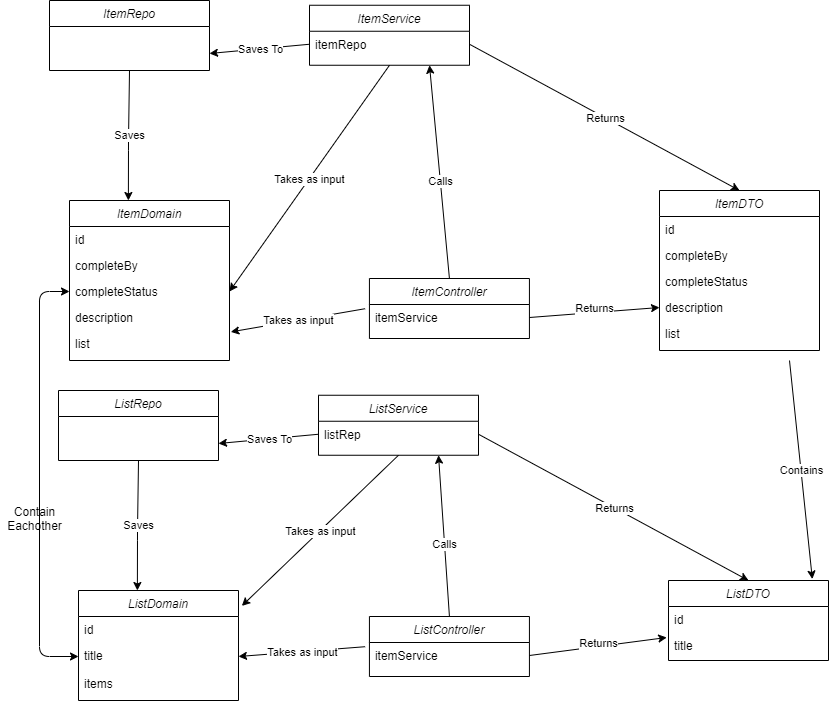

The diagram above was exported from draw.io. Its source (the exported page's mxGraphModel, read from the mxfile embedded in the PNG):
<mxGraphModel dx="2105" dy="548" grid="1" gridSize="10" guides="1" tooltips="1" connect="1" arrows="1" fold="1" page="1" pageScale="1" pageWidth="827" pageHeight="1169" math="0" shadow="0">
  <root>
    <mxCell id="WIyWlLk6GJQsqaUBKTNV-0" />
    <mxCell id="WIyWlLk6GJQsqaUBKTNV-1" parent="WIyWlLk6GJQsqaUBKTNV-0" />
    <mxCell id="zkfFHV4jXpPFQw0GAbJ--0" value="ItemDTO" style="swimlane;fontStyle=2;align=center;verticalAlign=top;childLayout=stackLayout;horizontal=1;startSize=26;horizontalStack=0;resizeParent=1;resizeLast=0;collapsible=1;marginBottom=0;rounded=0;shadow=0;strokeWidth=1;" parent="WIyWlLk6GJQsqaUBKTNV-1" vertex="1">
      <mxGeometry x="630" y="240" width="160" height="160" as="geometry">
        <mxRectangle x="230" y="140" width="160" height="26" as="alternateBounds" />
      </mxGeometry>
    </mxCell>
    <mxCell id="zkfFHV4jXpPFQw0GAbJ--1" value="id" style="text;align=left;verticalAlign=top;spacingLeft=4;spacingRight=4;overflow=hidden;rotatable=0;points=[[0,0.5],[1,0.5]];portConstraint=eastwest;" parent="zkfFHV4jXpPFQw0GAbJ--0" vertex="1">
      <mxGeometry y="26" width="160" height="26" as="geometry" />
    </mxCell>
    <mxCell id="zkfFHV4jXpPFQw0GAbJ--2" value="completeBy" style="text;align=left;verticalAlign=top;spacingLeft=4;spacingRight=4;overflow=hidden;rotatable=0;points=[[0,0.5],[1,0.5]];portConstraint=eastwest;rounded=0;shadow=0;html=0;" parent="zkfFHV4jXpPFQw0GAbJ--0" vertex="1">
      <mxGeometry y="52" width="160" height="26" as="geometry" />
    </mxCell>
    <mxCell id="zkfFHV4jXpPFQw0GAbJ--3" value="completeStatus" style="text;align=left;verticalAlign=top;spacingLeft=4;spacingRight=4;overflow=hidden;rotatable=0;points=[[0,0.5],[1,0.5]];portConstraint=eastwest;rounded=0;shadow=0;html=0;" parent="zkfFHV4jXpPFQw0GAbJ--0" vertex="1">
      <mxGeometry y="78" width="160" height="26" as="geometry" />
    </mxCell>
    <mxCell id="zkfFHV4jXpPFQw0GAbJ--5" value="description" style="text;align=left;verticalAlign=top;spacingLeft=4;spacingRight=4;overflow=hidden;rotatable=0;points=[[0,0.5],[1,0.5]];portConstraint=eastwest;" parent="zkfFHV4jXpPFQw0GAbJ--0" vertex="1">
      <mxGeometry y="104" width="160" height="26" as="geometry" />
    </mxCell>
    <mxCell id="DovxsPxaszXg0LHYn7mT-72" value="list" style="text;align=left;verticalAlign=top;spacingLeft=4;spacingRight=4;overflow=hidden;rotatable=0;points=[[0,0.5],[1,0.5]];portConstraint=eastwest;" vertex="1" parent="zkfFHV4jXpPFQw0GAbJ--0">
      <mxGeometry y="130" width="160" height="26" as="geometry" />
    </mxCell>
    <mxCell id="DovxsPxaszXg0LHYn7mT-0" value="ItemRepo" style="swimlane;fontStyle=2;align=center;verticalAlign=top;childLayout=stackLayout;horizontal=1;startSize=26;horizontalStack=0;resizeParent=1;resizeLast=0;collapsible=1;marginBottom=0;rounded=0;shadow=0;strokeWidth=1;" vertex="1" parent="WIyWlLk6GJQsqaUBKTNV-1">
      <mxGeometry x="20" y="50" width="160" height="70" as="geometry">
        <mxRectangle x="230" y="140" width="160" height="26" as="alternateBounds" />
      </mxGeometry>
    </mxCell>
    <mxCell id="DovxsPxaszXg0LHYn7mT-9" value="" style="endArrow=classic;html=1;exitX=0;exitY=0.5;exitDx=0;exitDy=0;" edge="1" parent="WIyWlLk6GJQsqaUBKTNV-1" source="DovxsPxaszXg0LHYn7mT-20">
      <mxGeometry relative="1" as="geometry">
        <mxPoint x="290" y="103" as="sourcePoint" />
        <mxPoint x="180" y="103" as="targetPoint" />
      </mxGeometry>
    </mxCell>
    <mxCell id="DovxsPxaszXg0LHYn7mT-10" value="Saves To" style="edgeLabel;resizable=0;html=1;align=center;verticalAlign=middle;" connectable="0" vertex="1" parent="DovxsPxaszXg0LHYn7mT-9">
      <mxGeometry relative="1" as="geometry" />
    </mxCell>
    <mxCell id="DovxsPxaszXg0LHYn7mT-11" value="ItemController" style="swimlane;fontStyle=2;align=center;verticalAlign=top;childLayout=stackLayout;horizontal=1;startSize=26;horizontalStack=0;resizeParent=1;resizeLast=0;collapsible=1;marginBottom=0;rounded=0;shadow=0;strokeWidth=1;" vertex="1" parent="WIyWlLk6GJQsqaUBKTNV-1">
      <mxGeometry x="339.93" y="328" width="160" height="60" as="geometry">
        <mxRectangle x="230" y="140" width="160" height="26" as="alternateBounds" />
      </mxGeometry>
    </mxCell>
    <mxCell id="DovxsPxaszXg0LHYn7mT-12" value="itemService" style="text;align=left;verticalAlign=top;spacingLeft=4;spacingRight=4;overflow=hidden;rotatable=0;points=[[0,0.5],[1,0.5]];portConstraint=eastwest;" vertex="1" parent="DovxsPxaszXg0LHYn7mT-11">
      <mxGeometry y="26" width="160" height="26" as="geometry" />
    </mxCell>
    <mxCell id="DovxsPxaszXg0LHYn7mT-17" value="" style="endArrow=classic;html=1;entryX=0;entryY=0.5;entryDx=0;entryDy=0;exitX=1;exitY=0.5;exitDx=0;exitDy=0;" edge="1" parent="WIyWlLk6GJQsqaUBKTNV-1" source="DovxsPxaszXg0LHYn7mT-12" target="zkfFHV4jXpPFQw0GAbJ--5">
      <mxGeometry relative="1" as="geometry">
        <mxPoint x="360" y="180" as="sourcePoint" />
        <mxPoint x="460" y="180" as="targetPoint" />
      </mxGeometry>
    </mxCell>
    <mxCell id="DovxsPxaszXg0LHYn7mT-18" value="Returns" style="edgeLabel;resizable=0;html=1;align=center;verticalAlign=middle;" connectable="0" vertex="1" parent="DovxsPxaszXg0LHYn7mT-17">
      <mxGeometry relative="1" as="geometry">
        <mxPoint y="-4.02000000000001" as="offset" />
      </mxGeometry>
    </mxCell>
    <mxCell id="DovxsPxaszXg0LHYn7mT-19" value="ItemService" style="swimlane;fontStyle=2;align=center;verticalAlign=top;childLayout=stackLayout;horizontal=1;startSize=26;horizontalStack=0;resizeParent=1;resizeLast=0;collapsible=1;marginBottom=0;rounded=0;shadow=0;strokeWidth=1;" vertex="1" parent="WIyWlLk6GJQsqaUBKTNV-1">
      <mxGeometry x="280" y="54.75" width="160" height="60" as="geometry">
        <mxRectangle x="230" y="140" width="160" height="26" as="alternateBounds" />
      </mxGeometry>
    </mxCell>
    <mxCell id="DovxsPxaszXg0LHYn7mT-20" value="itemRepo" style="text;align=left;verticalAlign=top;spacingLeft=4;spacingRight=4;overflow=hidden;rotatable=0;points=[[0,0.5],[1,0.5]];portConstraint=eastwest;" vertex="1" parent="DovxsPxaszXg0LHYn7mT-19">
      <mxGeometry y="26" width="160" height="26" as="geometry" />
    </mxCell>
    <mxCell id="DovxsPxaszXg0LHYn7mT-22" value="" style="endArrow=classic;html=1;entryX=0.75;entryY=1;entryDx=0;entryDy=0;exitX=0.5;exitY=0;exitDx=0;exitDy=0;" edge="1" parent="WIyWlLk6GJQsqaUBKTNV-1" source="DovxsPxaszXg0LHYn7mT-11" target="DovxsPxaszXg0LHYn7mT-19">
      <mxGeometry relative="1" as="geometry">
        <mxPoint x="600" y="120" as="sourcePoint" />
        <mxPoint x="460" y="180" as="targetPoint" />
      </mxGeometry>
    </mxCell>
    <mxCell id="DovxsPxaszXg0LHYn7mT-23" value="Calls" style="edgeLabel;resizable=0;html=1;align=center;verticalAlign=middle;" connectable="0" vertex="1" parent="DovxsPxaszXg0LHYn7mT-22">
      <mxGeometry relative="1" as="geometry">
        <mxPoint x="0.030000000000001137" y="8.54000000000002" as="offset" />
      </mxGeometry>
    </mxCell>
    <mxCell id="DovxsPxaszXg0LHYn7mT-24" value="" style="endArrow=classic;html=1;entryX=0.5;entryY=0;entryDx=0;entryDy=0;exitX=1;exitY=0.5;exitDx=0;exitDy=0;" edge="1" parent="WIyWlLk6GJQsqaUBKTNV-1" source="DovxsPxaszXg0LHYn7mT-20" target="zkfFHV4jXpPFQw0GAbJ--0">
      <mxGeometry relative="1" as="geometry">
        <mxPoint x="550" y="109" as="sourcePoint" />
        <mxPoint x="460.79999999999995" y="108.20799999999997" as="targetPoint" />
      </mxGeometry>
    </mxCell>
    <mxCell id="DovxsPxaszXg0LHYn7mT-25" value="Returns" style="edgeLabel;resizable=0;html=1;align=center;verticalAlign=middle;" connectable="0" vertex="1" parent="DovxsPxaszXg0LHYn7mT-24">
      <mxGeometry relative="1" as="geometry" />
    </mxCell>
    <mxCell id="DovxsPxaszXg0LHYn7mT-26" value="ItemDomain" style="swimlane;fontStyle=2;align=center;verticalAlign=top;childLayout=stackLayout;horizontal=1;startSize=26;horizontalStack=0;resizeParent=1;resizeLast=0;collapsible=1;marginBottom=0;rounded=0;shadow=0;strokeWidth=1;" vertex="1" parent="WIyWlLk6GJQsqaUBKTNV-1">
      <mxGeometry x="40" y="250" width="160" height="160" as="geometry">
        <mxRectangle x="230" y="140" width="160" height="26" as="alternateBounds" />
      </mxGeometry>
    </mxCell>
    <mxCell id="DovxsPxaszXg0LHYn7mT-27" value="id" style="text;align=left;verticalAlign=top;spacingLeft=4;spacingRight=4;overflow=hidden;rotatable=0;points=[[0,0.5],[1,0.5]];portConstraint=eastwest;" vertex="1" parent="DovxsPxaszXg0LHYn7mT-26">
      <mxGeometry y="26" width="160" height="26" as="geometry" />
    </mxCell>
    <mxCell id="DovxsPxaszXg0LHYn7mT-28" value="completeBy" style="text;align=left;verticalAlign=top;spacingLeft=4;spacingRight=4;overflow=hidden;rotatable=0;points=[[0,0.5],[1,0.5]];portConstraint=eastwest;rounded=0;shadow=0;html=0;" vertex="1" parent="DovxsPxaszXg0LHYn7mT-26">
      <mxGeometry y="52" width="160" height="26" as="geometry" />
    </mxCell>
    <mxCell id="DovxsPxaszXg0LHYn7mT-29" value="completeStatus" style="text;align=left;verticalAlign=top;spacingLeft=4;spacingRight=4;overflow=hidden;rotatable=0;points=[[0,0.5],[1,0.5]];portConstraint=eastwest;rounded=0;shadow=0;html=0;" vertex="1" parent="DovxsPxaszXg0LHYn7mT-26">
      <mxGeometry y="78" width="160" height="26" as="geometry" />
    </mxCell>
    <mxCell id="DovxsPxaszXg0LHYn7mT-30" value="description" style="text;align=left;verticalAlign=top;spacingLeft=4;spacingRight=4;overflow=hidden;rotatable=0;points=[[0,0.5],[1,0.5]];portConstraint=eastwest;" vertex="1" parent="DovxsPxaszXg0LHYn7mT-26">
      <mxGeometry y="104" width="160" height="26" as="geometry" />
    </mxCell>
    <mxCell id="DovxsPxaszXg0LHYn7mT-32" value="list" style="text;align=left;verticalAlign=top;spacingLeft=4;spacingRight=4;overflow=hidden;rotatable=0;points=[[0,0.5],[1,0.5]];portConstraint=eastwest;" vertex="1" parent="DovxsPxaszXg0LHYn7mT-26">
      <mxGeometry y="130" width="160" height="26" as="geometry" />
    </mxCell>
    <mxCell id="DovxsPxaszXg0LHYn7mT-35" value="" style="endArrow=classic;html=1;entryX=1.008;entryY=0.054;entryDx=0;entryDy=0;exitX=-0.027;exitY=0.162;exitDx=0;exitDy=0;exitPerimeter=0;entryPerimeter=0;" edge="1" parent="WIyWlLk6GJQsqaUBKTNV-1" source="DovxsPxaszXg0LHYn7mT-12" target="DovxsPxaszXg0LHYn7mT-32">
      <mxGeometry relative="1" as="geometry">
        <mxPoint x="650" y="120" as="sourcePoint" />
        <mxPoint x="460" y="180" as="targetPoint" />
      </mxGeometry>
    </mxCell>
    <mxCell id="DovxsPxaszXg0LHYn7mT-36" value="Takes as input" style="edgeLabel;resizable=0;html=1;align=center;verticalAlign=middle;" connectable="0" vertex="1" parent="DovxsPxaszXg0LHYn7mT-35">
      <mxGeometry relative="1" as="geometry" />
    </mxCell>
    <mxCell id="DovxsPxaszXg0LHYn7mT-37" value="" style="endArrow=classic;html=1;exitX=0.5;exitY=1;exitDx=0;exitDy=0;entryX=0.368;entryY=0;entryDx=0;entryDy=0;entryPerimeter=0;" edge="1" parent="WIyWlLk6GJQsqaUBKTNV-1" source="DovxsPxaszXg0LHYn7mT-0" target="DovxsPxaszXg0LHYn7mT-26">
      <mxGeometry relative="1" as="geometry">
        <mxPoint x="360" y="180" as="sourcePoint" />
        <mxPoint x="99" y="240" as="targetPoint" />
        <Array as="points">
          <mxPoint x="99" y="190" />
        </Array>
      </mxGeometry>
    </mxCell>
    <mxCell id="DovxsPxaszXg0LHYn7mT-38" value="Saves" style="edgeLabel;resizable=0;html=1;align=center;verticalAlign=middle;" connectable="0" vertex="1" parent="DovxsPxaszXg0LHYn7mT-37">
      <mxGeometry relative="1" as="geometry" />
    </mxCell>
    <mxCell id="DovxsPxaszXg0LHYn7mT-39" value="" style="endArrow=classic;html=1;entryX=1;entryY=0.5;entryDx=0;entryDy=0;exitX=0.5;exitY=1;exitDx=0;exitDy=0;" edge="1" parent="WIyWlLk6GJQsqaUBKTNV-1" source="DovxsPxaszXg0LHYn7mT-19" target="DovxsPxaszXg0LHYn7mT-29">
      <mxGeometry relative="1" as="geometry">
        <mxPoint x="660" y="130" as="sourcePoint" />
        <mxPoint x="680" y="280" as="targetPoint" />
      </mxGeometry>
    </mxCell>
    <mxCell id="DovxsPxaszXg0LHYn7mT-40" value="Takes as input" style="edgeLabel;resizable=0;html=1;align=center;verticalAlign=middle;" connectable="0" vertex="1" parent="DovxsPxaszXg0LHYn7mT-39">
      <mxGeometry relative="1" as="geometry" />
    </mxCell>
    <mxCell id="DovxsPxaszXg0LHYn7mT-41" value="ListDTO" style="swimlane;fontStyle=2;align=center;verticalAlign=top;childLayout=stackLayout;horizontal=1;startSize=26;horizontalStack=0;resizeParent=1;resizeLast=0;collapsible=1;marginBottom=0;rounded=0;shadow=0;strokeWidth=1;" vertex="1" parent="WIyWlLk6GJQsqaUBKTNV-1">
      <mxGeometry x="639" y="630" width="160" height="80" as="geometry">
        <mxRectangle x="230" y="140" width="160" height="26" as="alternateBounds" />
      </mxGeometry>
    </mxCell>
    <mxCell id="DovxsPxaszXg0LHYn7mT-42" value="id" style="text;align=left;verticalAlign=top;spacingLeft=4;spacingRight=4;overflow=hidden;rotatable=0;points=[[0,0.5],[1,0.5]];portConstraint=eastwest;" vertex="1" parent="DovxsPxaszXg0LHYn7mT-41">
      <mxGeometry y="26" width="160" height="26" as="geometry" />
    </mxCell>
    <mxCell id="DovxsPxaszXg0LHYn7mT-43" value="title" style="text;align=left;verticalAlign=top;spacingLeft=4;spacingRight=4;overflow=hidden;rotatable=0;points=[[0,0.5],[1,0.5]];portConstraint=eastwest;rounded=0;shadow=0;html=0;" vertex="1" parent="DovxsPxaszXg0LHYn7mT-41">
      <mxGeometry y="52" width="160" height="26" as="geometry" />
    </mxCell>
    <mxCell id="DovxsPxaszXg0LHYn7mT-46" value="ListRepo" style="swimlane;fontStyle=2;align=center;verticalAlign=top;childLayout=stackLayout;horizontal=1;startSize=26;horizontalStack=0;resizeParent=1;resizeLast=0;collapsible=1;marginBottom=0;rounded=0;shadow=0;strokeWidth=1;" vertex="1" parent="WIyWlLk6GJQsqaUBKTNV-1">
      <mxGeometry x="29" y="440" width="160" height="70" as="geometry">
        <mxRectangle x="230" y="140" width="160" height="26" as="alternateBounds" />
      </mxGeometry>
    </mxCell>
    <mxCell id="DovxsPxaszXg0LHYn7mT-47" value="" style="endArrow=classic;html=1;exitX=0;exitY=0.5;exitDx=0;exitDy=0;" edge="1" parent="WIyWlLk6GJQsqaUBKTNV-1" source="DovxsPxaszXg0LHYn7mT-54">
      <mxGeometry relative="1" as="geometry">
        <mxPoint x="299" y="493" as="sourcePoint" />
        <mxPoint x="189" y="493" as="targetPoint" />
      </mxGeometry>
    </mxCell>
    <mxCell id="DovxsPxaszXg0LHYn7mT-48" value="Saves To" style="edgeLabel;resizable=0;html=1;align=center;verticalAlign=middle;" connectable="0" vertex="1" parent="DovxsPxaszXg0LHYn7mT-47">
      <mxGeometry relative="1" as="geometry" />
    </mxCell>
    <mxCell id="DovxsPxaszXg0LHYn7mT-49" value="ListController" style="swimlane;fontStyle=2;align=center;verticalAlign=top;childLayout=stackLayout;horizontal=1;startSize=26;horizontalStack=0;resizeParent=1;resizeLast=0;collapsible=1;marginBottom=0;rounded=0;shadow=0;strokeWidth=1;" vertex="1" parent="WIyWlLk6GJQsqaUBKTNV-1">
      <mxGeometry x="339.93" y="666" width="160" height="60" as="geometry">
        <mxRectangle x="230" y="140" width="160" height="26" as="alternateBounds" />
      </mxGeometry>
    </mxCell>
    <mxCell id="DovxsPxaszXg0LHYn7mT-50" value="itemService" style="text;align=left;verticalAlign=top;spacingLeft=4;spacingRight=4;overflow=hidden;rotatable=0;points=[[0,0.5],[1,0.5]];portConstraint=eastwest;" vertex="1" parent="DovxsPxaszXg0LHYn7mT-49">
      <mxGeometry y="26" width="160" height="26" as="geometry" />
    </mxCell>
    <mxCell id="DovxsPxaszXg0LHYn7mT-51" value="" style="endArrow=classic;html=1;entryX=-0.011;entryY=0.192;entryDx=0;entryDy=0;exitX=1;exitY=0.5;exitDx=0;exitDy=0;entryPerimeter=0;" edge="1" parent="WIyWlLk6GJQsqaUBKTNV-1" source="DovxsPxaszXg0LHYn7mT-50" target="DovxsPxaszXg0LHYn7mT-43">
      <mxGeometry relative="1" as="geometry">
        <mxPoint x="369" y="570" as="sourcePoint" />
        <mxPoint x="639" y="747" as="targetPoint" />
      </mxGeometry>
    </mxCell>
    <mxCell id="DovxsPxaszXg0LHYn7mT-52" value="Returns" style="edgeLabel;resizable=0;html=1;align=center;verticalAlign=middle;" connectable="0" vertex="1" parent="DovxsPxaszXg0LHYn7mT-51">
      <mxGeometry relative="1" as="geometry">
        <mxPoint y="-4.02000000000001" as="offset" />
      </mxGeometry>
    </mxCell>
    <mxCell id="DovxsPxaszXg0LHYn7mT-53" value="ListService" style="swimlane;fontStyle=2;align=center;verticalAlign=top;childLayout=stackLayout;horizontal=1;startSize=26;horizontalStack=0;resizeParent=1;resizeLast=0;collapsible=1;marginBottom=0;rounded=0;shadow=0;strokeWidth=1;" vertex="1" parent="WIyWlLk6GJQsqaUBKTNV-1">
      <mxGeometry x="289" y="444.75" width="160" height="60" as="geometry">
        <mxRectangle x="230" y="140" width="160" height="26" as="alternateBounds" />
      </mxGeometry>
    </mxCell>
    <mxCell id="DovxsPxaszXg0LHYn7mT-54" value="listRep" style="text;align=left;verticalAlign=top;spacingLeft=4;spacingRight=4;overflow=hidden;rotatable=0;points=[[0,0.5],[1,0.5]];portConstraint=eastwest;" vertex="1" parent="DovxsPxaszXg0LHYn7mT-53">
      <mxGeometry y="26" width="160" height="26" as="geometry" />
    </mxCell>
    <mxCell id="DovxsPxaszXg0LHYn7mT-55" value="" style="endArrow=classic;html=1;entryX=0.75;entryY=1;entryDx=0;entryDy=0;exitX=0.5;exitY=0;exitDx=0;exitDy=0;" edge="1" parent="WIyWlLk6GJQsqaUBKTNV-1" source="DovxsPxaszXg0LHYn7mT-49" target="DovxsPxaszXg0LHYn7mT-53">
      <mxGeometry relative="1" as="geometry">
        <mxPoint x="609" y="510" as="sourcePoint" />
        <mxPoint x="469" y="570" as="targetPoint" />
      </mxGeometry>
    </mxCell>
    <mxCell id="DovxsPxaszXg0LHYn7mT-56" value="Calls" style="edgeLabel;resizable=0;html=1;align=center;verticalAlign=middle;" connectable="0" vertex="1" parent="DovxsPxaszXg0LHYn7mT-55">
      <mxGeometry relative="1" as="geometry">
        <mxPoint x="0.030000000000001137" y="8.54000000000002" as="offset" />
      </mxGeometry>
    </mxCell>
    <mxCell id="DovxsPxaszXg0LHYn7mT-57" value="" style="endArrow=classic;html=1;entryX=0.5;entryY=0;entryDx=0;entryDy=0;exitX=1;exitY=0.5;exitDx=0;exitDy=0;" edge="1" parent="WIyWlLk6GJQsqaUBKTNV-1" source="DovxsPxaszXg0LHYn7mT-54" target="DovxsPxaszXg0LHYn7mT-41">
      <mxGeometry relative="1" as="geometry">
        <mxPoint x="559" y="499" as="sourcePoint" />
        <mxPoint x="469.79999999999995" y="498.20799999999997" as="targetPoint" />
      </mxGeometry>
    </mxCell>
    <mxCell id="DovxsPxaszXg0LHYn7mT-58" value="Returns" style="edgeLabel;resizable=0;html=1;align=center;verticalAlign=middle;" connectable="0" vertex="1" parent="DovxsPxaszXg0LHYn7mT-57">
      <mxGeometry relative="1" as="geometry" />
    </mxCell>
    <mxCell id="DovxsPxaszXg0LHYn7mT-59" value="ListDomain" style="swimlane;fontStyle=2;align=center;verticalAlign=top;childLayout=stackLayout;horizontal=1;startSize=26;horizontalStack=0;resizeParent=1;resizeLast=0;collapsible=1;marginBottom=0;rounded=0;shadow=0;strokeWidth=1;" vertex="1" parent="WIyWlLk6GJQsqaUBKTNV-1">
      <mxGeometry x="49" y="640" width="160" height="110" as="geometry">
        <mxRectangle x="230" y="140" width="160" height="26" as="alternateBounds" />
      </mxGeometry>
    </mxCell>
    <mxCell id="DovxsPxaszXg0LHYn7mT-60" value="id" style="text;align=left;verticalAlign=top;spacingLeft=4;spacingRight=4;overflow=hidden;rotatable=0;points=[[0,0.5],[1,0.5]];portConstraint=eastwest;" vertex="1" parent="DovxsPxaszXg0LHYn7mT-59">
      <mxGeometry y="26" width="160" height="26" as="geometry" />
    </mxCell>
    <mxCell id="DovxsPxaszXg0LHYn7mT-61" value="title" style="text;align=left;verticalAlign=top;spacingLeft=4;spacingRight=4;overflow=hidden;rotatable=0;points=[[0,0.5],[1,0.5]];portConstraint=eastwest;rounded=0;shadow=0;html=0;" vertex="1" parent="DovxsPxaszXg0LHYn7mT-59">
      <mxGeometry y="52" width="160" height="28" as="geometry" />
    </mxCell>
    <mxCell id="DovxsPxaszXg0LHYn7mT-71" value="items" style="text;align=left;verticalAlign=top;spacingLeft=4;spacingRight=4;overflow=hidden;rotatable=0;points=[[0,0.5],[1,0.5]];portConstraint=eastwest;rounded=0;shadow=0;html=0;" vertex="1" parent="DovxsPxaszXg0LHYn7mT-59">
      <mxGeometry y="80" width="160" height="28" as="geometry" />
    </mxCell>
    <mxCell id="DovxsPxaszXg0LHYn7mT-65" value="" style="endArrow=classic;html=1;entryX=1;entryY=0.5;entryDx=0;entryDy=0;exitX=-0.027;exitY=0.162;exitDx=0;exitDy=0;exitPerimeter=0;" edge="1" parent="WIyWlLk6GJQsqaUBKTNV-1" source="DovxsPxaszXg0LHYn7mT-50" target="DovxsPxaszXg0LHYn7mT-61">
      <mxGeometry relative="1" as="geometry">
        <mxPoint x="659" y="510" as="sourcePoint" />
        <mxPoint x="210.27999999999997" y="745.404" as="targetPoint" />
      </mxGeometry>
    </mxCell>
    <mxCell id="DovxsPxaszXg0LHYn7mT-66" value="Takes as input" style="edgeLabel;resizable=0;html=1;align=center;verticalAlign=middle;" connectable="0" vertex="1" parent="DovxsPxaszXg0LHYn7mT-65">
      <mxGeometry relative="1" as="geometry" />
    </mxCell>
    <mxCell id="DovxsPxaszXg0LHYn7mT-67" value="" style="endArrow=classic;html=1;exitX=0.5;exitY=1;exitDx=0;exitDy=0;entryX=0.368;entryY=0;entryDx=0;entryDy=0;entryPerimeter=0;" edge="1" parent="WIyWlLk6GJQsqaUBKTNV-1" source="DovxsPxaszXg0LHYn7mT-46" target="DovxsPxaszXg0LHYn7mT-59">
      <mxGeometry relative="1" as="geometry">
        <mxPoint x="369" y="570" as="sourcePoint" />
        <mxPoint x="108" y="630" as="targetPoint" />
        <Array as="points">
          <mxPoint x="108" y="580" />
        </Array>
      </mxGeometry>
    </mxCell>
    <mxCell id="DovxsPxaszXg0LHYn7mT-68" value="Saves" style="edgeLabel;resizable=0;html=1;align=center;verticalAlign=middle;" connectable="0" vertex="1" parent="DovxsPxaszXg0LHYn7mT-67">
      <mxGeometry relative="1" as="geometry" />
    </mxCell>
    <mxCell id="DovxsPxaszXg0LHYn7mT-69" value="" style="endArrow=classic;html=1;entryX=1.021;entryY=0.14;entryDx=0;entryDy=0;exitX=0.5;exitY=1;exitDx=0;exitDy=0;entryPerimeter=0;" edge="1" parent="WIyWlLk6GJQsqaUBKTNV-1" source="DovxsPxaszXg0LHYn7mT-53" target="DovxsPxaszXg0LHYn7mT-59">
      <mxGeometry relative="1" as="geometry">
        <mxPoint x="669" y="520" as="sourcePoint" />
        <mxPoint x="209" y="731" as="targetPoint" />
      </mxGeometry>
    </mxCell>
    <mxCell id="DovxsPxaszXg0LHYn7mT-70" value="Takes as input" style="edgeLabel;resizable=0;html=1;align=center;verticalAlign=middle;" connectable="0" vertex="1" parent="DovxsPxaszXg0LHYn7mT-69">
      <mxGeometry relative="1" as="geometry" />
    </mxCell>
    <mxCell id="DovxsPxaszXg0LHYn7mT-73" value="" style="endArrow=classic;html=1;entryX=0.899;entryY=-0.018;entryDx=0;entryDy=0;entryPerimeter=0;" edge="1" parent="WIyWlLk6GJQsqaUBKTNV-1" target="DovxsPxaszXg0LHYn7mT-41">
      <mxGeometry relative="1" as="geometry">
        <mxPoint x="760" y="410" as="sourcePoint" />
        <mxPoint x="460" y="480" as="targetPoint" />
      </mxGeometry>
    </mxCell>
    <mxCell id="DovxsPxaszXg0LHYn7mT-74" value="Contains" style="edgeLabel;resizable=0;html=1;align=center;verticalAlign=middle;" connectable="0" vertex="1" parent="DovxsPxaszXg0LHYn7mT-73">
      <mxGeometry relative="1" as="geometry" />
    </mxCell>
    <mxCell id="DovxsPxaszXg0LHYn7mT-78" value="Contain&lt;br&gt;Eachother" style="text;html=1;strokeColor=none;fillColor=none;align=center;verticalAlign=middle;whiteSpace=wrap;rounded=0;" vertex="1" parent="WIyWlLk6GJQsqaUBKTNV-1">
      <mxGeometry x="-29" y="550" width="69" height="35" as="geometry" />
    </mxCell>
    <mxCell id="DovxsPxaszXg0LHYn7mT-79" value="" style="endArrow=classic;startArrow=classic;html=1;exitX=0;exitY=0.5;exitDx=0;exitDy=0;entryX=0;entryY=0.5;entryDx=0;entryDy=0;" edge="1" parent="WIyWlLk6GJQsqaUBKTNV-1" source="DovxsPxaszXg0LHYn7mT-61" target="DovxsPxaszXg0LHYn7mT-29">
      <mxGeometry width="50" height="50" relative="1" as="geometry">
        <mxPoint x="49" y="706" as="sourcePoint" />
        <mxPoint x="10" y="341" as="targetPoint" />
        <Array as="points">
          <mxPoint x="10" y="706" />
          <mxPoint x="10" y="341" />
          <mxPoint x="40" y="341" />
        </Array>
      </mxGeometry>
    </mxCell>
  </root>
</mxGraphModel>